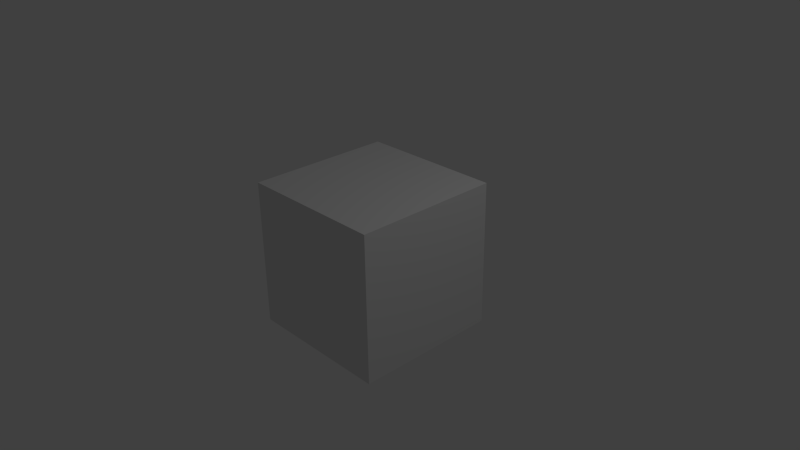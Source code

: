# Source: 2.76.0.blend  (saved by Blender 2.76.0; exported with 4.5.12 LTS)
import bpy
from mathutils import Matrix  # noqa: F401  (used for matrix-valued properties, if any)

bpy.ops.wm.read_factory_settings(use_empty=True)
scene = bpy.context.scene
scene.name = 'Scene'

# ---- collections
col_collection_1 = bpy.data.collections.new('Collection 1'); scene.collection.children.link(col_collection_1)

# ---- materials (node trees are filled in below, after node groups)
mat_material = bpy.data.materials.new('Material')
mat_material.alpha_threshold = 0.0
mat_material.use_transparent_shadow = False
mat_material.roughness = 0.5
mat_material.line_color = (0.0, 0.0, 0.0, 1.0)

# ---- material node trees

# ---- world
world_world = bpy.data.worlds.new('World'); scene.world = world_world
world_world.color = (0.05088, 0.05088, 0.05088)
world_world.use_sun_shadow = False
world_world.sun_shadow_jitter_overblur = 0.0
world_world.cycles.sampling_method = 'MANUAL'
world_world.cycles.sample_map_resolution = 256

# ---- cameras
cam_camera = bpy.data.cameras.new('Camera')
cam_camera.clip_end = 100.0
cam_camera.lens = 35.0
cam_camera.sensor_width = 32.0
cam_camera.sensor_height = 18.0
cam_camera.ortho_scale = 7.314
cam_camera.dof.focus_distance = 0.0
cam_camera.dof.aperture_fstop = 128.0

# ---- lights
light_lamp = bpy.data.lights.new('Lamp', 'POINT')
light_lamp.transmission_factor = 0.0
light_lamp.cutoff_distance = 30.0
light_lamp.energy = 100.0
light_lamp.shadow_buffer_clip_start = 1.001
light_lamp.shadow_soft_size = 0.1
light_lamp.shadow_maximum_resolution = 0.006
light_lamp.use_absolute_resolution = True
light_lamp.cycles.use_multiple_importance_sampling = False

# ---- meshes
me_cube = bpy.data.meshes.new('Cube')
me_cube.from_pydata([(1.0, 1.0, -1.0), (1.0, -1.0, -1.0), (-1.0, -1.0, -1.0), (-1.0, 1.0, -1.0), (1.0, 1.0, 1.0), (1.0, -1.0, 1.0), (-1.0, -1.0, 1.0), (-1.0, 1.0, 1.0)], [], [(0, 1, 2, 3), (4, 7, 6, 5), (0, 4, 5, 1), (1, 5, 6, 2), (2, 6, 7, 3), (4, 0, 3, 7)])
me_cube.materials.append(mat_material)
me_cube.use_remesh_preserve_volume = False
me_cube.use_remesh_preserve_attributes = False
me_cube.use_mirror_vertex_groups = False
me_cube.update()

# ---- objects
ob_cube = bpy.data.objects.new('Cube', me_cube)
ob_lamp = bpy.data.objects.new('Lamp', light_lamp)
ob_camera = bpy.data.objects.new('Camera', cam_camera)

# ---- transforms, parenting, visibility, modifiers, constraints
ob_cube.location = (0.0, 0.0, 0.0)
ob_cube.lock_rotations_4d = False
ob_cube.empty_display_type = 'ARROWS'
ob_cube.lineart.crease_threshold = 0.0
ob_lamp.location = (4.076, 1.005, 5.904)
ob_lamp.rotation_euler = (0.6503, 0.05522, 1.866)
ob_lamp.lock_rotations_4d = False
ob_lamp.empty_display_type = 'ARROWS'
ob_lamp.color = (0.0, 0.0, 0.0, 0.0)
ob_lamp.lineart.crease_threshold = 0.0
ob_camera.location = (7.481, -6.508, 5.344)
ob_camera.rotation_euler = (1.109, 0.01082, 0.8149)
ob_camera.lock_rotations_4d = False
ob_camera.empty_display_type = 'ARROWS'
ob_camera.color = (0.0, 0.0, 0.0, 0.0)
ob_camera.display_type = 'WIRE'
ob_camera.lineart.crease_threshold = 0.0

# ---- collection membership
col_collection_1.objects.link(ob_cube)
col_collection_1.objects.link(ob_lamp)
col_collection_1.objects.link(ob_camera)

# ---- scene / render settings (as saved in the file)
scene.camera = ob_camera
scene.frame_start = 1; scene.frame_end = 250; scene.frame_set(1)
scene.render.engine = 'BLENDER_EEVEE_NEXT'
scene.render.resolution_percentage = 50
scene.render.dither_intensity = 0.0
scene.cycles.use_denoising = False
scene.cycles.samples = 10
scene.cycles.sampling_pattern = 'TABULATED_SOBOL'
scene.cycles.light_sampling_threshold = 0.0
scene.cycles.use_adaptive_sampling = False
scene.cycles.use_light_tree = False
scene.cycles.blur_glossy = 0.0
scene.cycles.pixel_filter_type = 'GAUSSIAN'
scene.cycles.sample_clamp_indirect = 0.0
scene.view_settings.view_transform = 'Standard'
bpy.context.view_layer.update()
